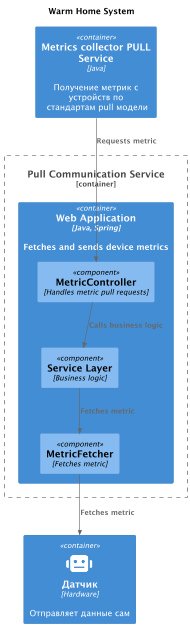

The diagram above was rendered by PlantUML. Its source (embedded in the PNG):
@startuml
title Warm Home System

top to bottom direction

!include ../../C4/C4_Component.puml

  Container(sensor2, "Датчик", "Hardware", "Отправляет данные сам", $sprite="robot")

Container_Boundary(PullCommunicationService, "Pull Communication Service") {
  Container(WebApp, "Web Application", "Java, Spring", "Fetches and sends device metrics")
}

Container(metrics_collector_pull_srv, "Metrics collector PULL Service", "Java", "Получение метрик с устройств по\n стандартам pull модели"){
}

Container(WebApp, "Web Application", "Java, Spring") {
  Component(MetricController, "MetricController", "Handles metric pull requests")
  Component(ServiceLayer, "Service Layer", "Business logic")
  Component(MetricFetcher, "MetricFetcher", "Fetches metric")
}

Rel(metrics_collector_pull_srv,MetricController,"Requests metric")
Rel(MetricController,ServiceLayer,"Calls business logic")
Rel(ServiceLayer,MetricFetcher,"Fetches metric")
Rel(MetricFetcher,sensor2,"Fetches metric")
@enduml